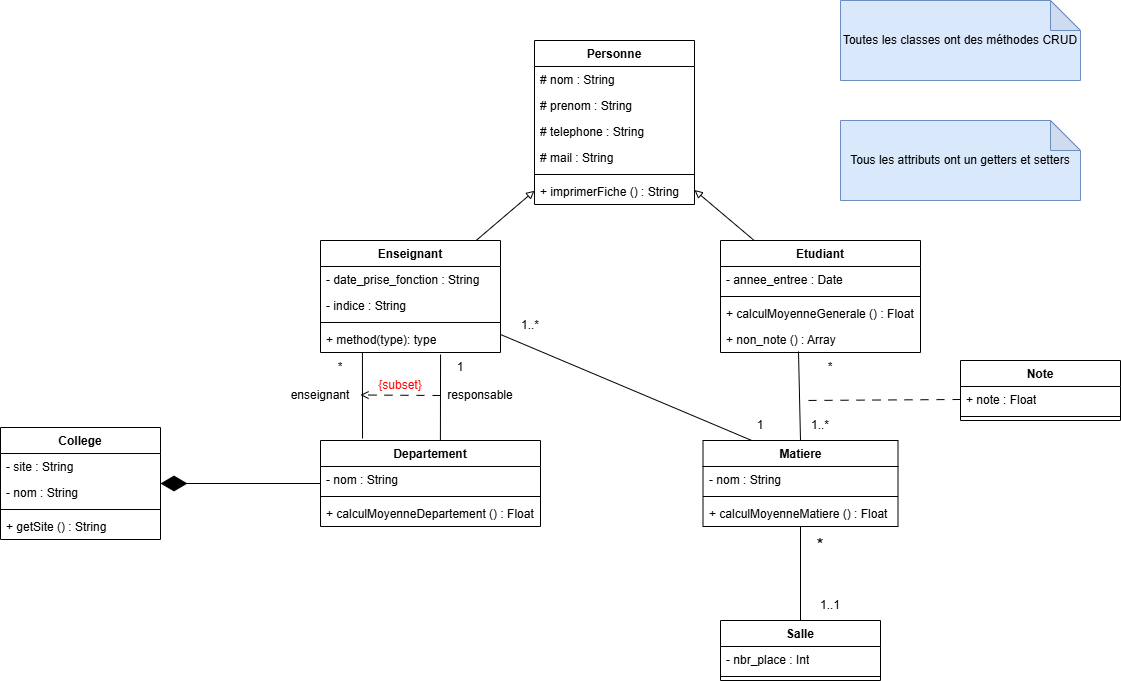

The diagram above was exported from draw.io. Its source (the exported page's mxGraphModel, read from the mxfile embedded in the PNG):
<mxGraphModel dx="1725" dy="750" grid="1" gridSize="10" guides="1" tooltips="1" connect="1" arrows="1" fold="1" page="1" pageScale="1" pageWidth="827" pageHeight="1169" math="0" shadow="0">
  <root>
    <mxCell id="0" />
    <mxCell id="1" parent="0" />
    <mxCell id="cbCqRpK12nYj8Eyb4Is3-1" value="College" style="swimlane;fontStyle=1;align=center;verticalAlign=top;childLayout=stackLayout;horizontal=1;startSize=26;horizontalStack=0;resizeParent=1;resizeParentMax=0;resizeLast=0;collapsible=1;marginBottom=0;whiteSpace=wrap;html=1;" parent="1" vertex="1">
      <mxGeometry x="-720" y="467" width="160" height="112" as="geometry" />
    </mxCell>
    <mxCell id="QYKoMF6IXtpjDoil9Hwl-1" value="- site : String" style="text;strokeColor=none;fillColor=none;align=left;verticalAlign=top;spacingLeft=4;spacingRight=4;overflow=hidden;rotatable=0;points=[[0,0.5],[1,0.5]];portConstraint=eastwest;whiteSpace=wrap;html=1;" vertex="1" parent="cbCqRpK12nYj8Eyb4Is3-1">
      <mxGeometry y="26" width="160" height="26" as="geometry" />
    </mxCell>
    <mxCell id="cbCqRpK12nYj8Eyb4Is3-2" value="- nom : String" style="text;strokeColor=none;fillColor=none;align=left;verticalAlign=top;spacingLeft=4;spacingRight=4;overflow=hidden;rotatable=0;points=[[0,0.5],[1,0.5]];portConstraint=eastwest;whiteSpace=wrap;html=1;" parent="cbCqRpK12nYj8Eyb4Is3-1" vertex="1">
      <mxGeometry y="52" width="160" height="26" as="geometry" />
    </mxCell>
    <mxCell id="cbCqRpK12nYj8Eyb4Is3-3" value="" style="line;strokeWidth=1;fillColor=none;align=left;verticalAlign=middle;spacingTop=-1;spacingLeft=3;spacingRight=3;rotatable=0;labelPosition=right;points=[];portConstraint=eastwest;strokeColor=inherit;" parent="cbCqRpK12nYj8Eyb4Is3-1" vertex="1">
      <mxGeometry y="78" width="160" height="8" as="geometry" />
    </mxCell>
    <mxCell id="cbCqRpK12nYj8Eyb4Is3-4" value="+ getSite () : String" style="text;strokeColor=none;fillColor=none;align=left;verticalAlign=top;spacingLeft=4;spacingRight=4;overflow=hidden;rotatable=0;points=[[0,0.5],[1,0.5]];portConstraint=eastwest;whiteSpace=wrap;html=1;" parent="cbCqRpK12nYj8Eyb4Is3-1" vertex="1">
      <mxGeometry y="86" width="160" height="26" as="geometry" />
    </mxCell>
    <mxCell id="cbCqRpK12nYj8Eyb4Is3-33" style="rounded=0;orthogonalLoop=1;jettySize=auto;html=1;endArrow=block;endFill=0;" parent="1" source="cbCqRpK12nYj8Eyb4Is3-5" target="cbCqRpK12nYj8Eyb4Is3-13" edge="1">
      <mxGeometry relative="1" as="geometry" />
    </mxCell>
    <mxCell id="p8gPdMfujaDlsGuBek1r-2" style="rounded=0;orthogonalLoop=1;jettySize=auto;html=1;entryX=0.191;entryY=-0.023;entryDx=0;entryDy=0;endArrow=none;startFill=0;exitX=0.233;exitY=1;exitDx=0;exitDy=0;exitPerimeter=0;entryPerimeter=0;" parent="1" source="cbCqRpK12nYj8Eyb4Is3-8" target="cbCqRpK12nYj8Eyb4Is3-25" edge="1">
      <mxGeometry relative="1" as="geometry" />
    </mxCell>
    <mxCell id="cbCqRpK12nYj8Eyb4Is3-5" value="Enseignant" style="swimlane;fontStyle=1;align=center;verticalAlign=top;childLayout=stackLayout;horizontal=1;startSize=26;horizontalStack=0;resizeParent=1;resizeParentMax=0;resizeLast=0;collapsible=1;marginBottom=0;whiteSpace=wrap;html=1;" parent="1" vertex="1">
      <mxGeometry x="-400" y="280" width="180" height="112" as="geometry" />
    </mxCell>
    <mxCell id="cbCqRpK12nYj8Eyb4Is3-6" value="- date_prise_fonction : String" style="text;strokeColor=none;fillColor=none;align=left;verticalAlign=top;spacingLeft=4;spacingRight=4;overflow=hidden;rotatable=0;points=[[0,0.5],[1,0.5]];portConstraint=eastwest;whiteSpace=wrap;html=1;" parent="cbCqRpK12nYj8Eyb4Is3-5" vertex="1">
      <mxGeometry y="26" width="180" height="26" as="geometry" />
    </mxCell>
    <mxCell id="cbCqRpK12nYj8Eyb4Is3-20" value="- indice : String&amp;nbsp;" style="text;strokeColor=none;fillColor=none;align=left;verticalAlign=top;spacingLeft=4;spacingRight=4;overflow=hidden;rotatable=0;points=[[0,0.5],[1,0.5]];portConstraint=eastwest;whiteSpace=wrap;html=1;" parent="cbCqRpK12nYj8Eyb4Is3-5" vertex="1">
      <mxGeometry y="52" width="180" height="26" as="geometry" />
    </mxCell>
    <mxCell id="cbCqRpK12nYj8Eyb4Is3-7" value="" style="line;strokeWidth=1;fillColor=none;align=left;verticalAlign=middle;spacingTop=-1;spacingLeft=3;spacingRight=3;rotatable=0;labelPosition=right;points=[];portConstraint=eastwest;strokeColor=inherit;" parent="cbCqRpK12nYj8Eyb4Is3-5" vertex="1">
      <mxGeometry y="78" width="180" height="8" as="geometry" />
    </mxCell>
    <mxCell id="cbCqRpK12nYj8Eyb4Is3-8" value="+ method(type): type" style="text;strokeColor=none;fillColor=none;align=left;verticalAlign=top;spacingLeft=4;spacingRight=4;overflow=hidden;rotatable=0;points=[[0,0.5],[1,0.5]];portConstraint=eastwest;whiteSpace=wrap;html=1;" parent="cbCqRpK12nYj8Eyb4Is3-5" vertex="1">
      <mxGeometry y="86" width="180" height="26" as="geometry" />
    </mxCell>
    <mxCell id="cbCqRpK12nYj8Eyb4Is3-34" style="rounded=0;orthogonalLoop=1;jettySize=auto;html=1;endArrow=block;endFill=0;" parent="1" source="cbCqRpK12nYj8Eyb4Is3-9" target="cbCqRpK12nYj8Eyb4Is3-13" edge="1">
      <mxGeometry relative="1" as="geometry" />
    </mxCell>
    <mxCell id="cbCqRpK12nYj8Eyb4Is3-9" value="Etudiant" style="swimlane;fontStyle=1;align=center;verticalAlign=top;childLayout=stackLayout;horizontal=1;startSize=26;horizontalStack=0;resizeParent=1;resizeParentMax=0;resizeLast=0;collapsible=1;marginBottom=0;whiteSpace=wrap;html=1;" parent="1" vertex="1">
      <mxGeometry y="280" width="200" height="112" as="geometry" />
    </mxCell>
    <mxCell id="cbCqRpK12nYj8Eyb4Is3-10" value="- annee_entree : Date" style="text;strokeColor=none;fillColor=none;align=left;verticalAlign=top;spacingLeft=4;spacingRight=4;overflow=hidden;rotatable=0;points=[[0,0.5],[1,0.5]];portConstraint=eastwest;whiteSpace=wrap;html=1;" parent="cbCqRpK12nYj8Eyb4Is3-9" vertex="1">
      <mxGeometry y="26" width="200" height="26" as="geometry" />
    </mxCell>
    <mxCell id="cbCqRpK12nYj8Eyb4Is3-11" value="" style="line;strokeWidth=1;fillColor=none;align=left;verticalAlign=middle;spacingTop=-1;spacingLeft=3;spacingRight=3;rotatable=0;labelPosition=right;points=[];portConstraint=eastwest;strokeColor=inherit;" parent="cbCqRpK12nYj8Eyb4Is3-9" vertex="1">
      <mxGeometry y="52" width="200" height="8" as="geometry" />
    </mxCell>
    <mxCell id="cbCqRpK12nYj8Eyb4Is3-12" value="+ calculMoyenneGenerale () : Float" style="text;strokeColor=none;fillColor=none;align=left;verticalAlign=top;spacingLeft=4;spacingRight=4;overflow=hidden;rotatable=0;points=[[0,0.5],[1,0.5]];portConstraint=eastwest;whiteSpace=wrap;html=1;" parent="cbCqRpK12nYj8Eyb4Is3-9" vertex="1">
      <mxGeometry y="60" width="200" height="26" as="geometry" />
    </mxCell>
    <mxCell id="QYKoMF6IXtpjDoil9Hwl-4" value="+ non_note () : Array" style="text;strokeColor=none;fillColor=none;align=left;verticalAlign=top;spacingLeft=4;spacingRight=4;overflow=hidden;rotatable=0;points=[[0,0.5],[1,0.5]];portConstraint=eastwest;whiteSpace=wrap;html=1;" vertex="1" parent="cbCqRpK12nYj8Eyb4Is3-9">
      <mxGeometry y="86" width="200" height="26" as="geometry" />
    </mxCell>
    <mxCell id="cbCqRpK12nYj8Eyb4Is3-13" value="Personne" style="swimlane;fontStyle=1;align=center;verticalAlign=top;childLayout=stackLayout;horizontal=1;startSize=26;horizontalStack=0;resizeParent=1;resizeParentMax=0;resizeLast=0;collapsible=1;marginBottom=0;whiteSpace=wrap;html=1;" parent="1" vertex="1">
      <mxGeometry x="-186" y="80" width="160" height="164" as="geometry" />
    </mxCell>
    <mxCell id="cbCqRpK12nYj8Eyb4Is3-14" value="# nom : String" style="text;strokeColor=none;fillColor=none;align=left;verticalAlign=top;spacingLeft=4;spacingRight=4;overflow=hidden;rotatable=0;points=[[0,0.5],[1,0.5]];portConstraint=eastwest;whiteSpace=wrap;html=1;" parent="cbCqRpK12nYj8Eyb4Is3-13" vertex="1">
      <mxGeometry y="26" width="160" height="26" as="geometry" />
    </mxCell>
    <mxCell id="cbCqRpK12nYj8Eyb4Is3-18" value="# prenom : String" style="text;strokeColor=none;fillColor=none;align=left;verticalAlign=top;spacingLeft=4;spacingRight=4;overflow=hidden;rotatable=0;points=[[0,0.5],[1,0.5]];portConstraint=eastwest;whiteSpace=wrap;html=1;" parent="cbCqRpK12nYj8Eyb4Is3-13" vertex="1">
      <mxGeometry y="52" width="160" height="26" as="geometry" />
    </mxCell>
    <mxCell id="cbCqRpK12nYj8Eyb4Is3-17" value="# telephone : String" style="text;strokeColor=none;fillColor=none;align=left;verticalAlign=top;spacingLeft=4;spacingRight=4;overflow=hidden;rotatable=0;points=[[0,0.5],[1,0.5]];portConstraint=eastwest;whiteSpace=wrap;html=1;" parent="cbCqRpK12nYj8Eyb4Is3-13" vertex="1">
      <mxGeometry y="78" width="160" height="26" as="geometry" />
    </mxCell>
    <mxCell id="cbCqRpK12nYj8Eyb4Is3-19" value="# mail : String" style="text;strokeColor=none;fillColor=none;align=left;verticalAlign=top;spacingLeft=4;spacingRight=4;overflow=hidden;rotatable=0;points=[[0,0.5],[1,0.5]];portConstraint=eastwest;whiteSpace=wrap;html=1;" parent="cbCqRpK12nYj8Eyb4Is3-13" vertex="1">
      <mxGeometry y="104" width="160" height="26" as="geometry" />
    </mxCell>
    <mxCell id="cbCqRpK12nYj8Eyb4Is3-15" value="" style="line;strokeWidth=1;fillColor=none;align=left;verticalAlign=middle;spacingTop=-1;spacingLeft=3;spacingRight=3;rotatable=0;labelPosition=right;points=[];portConstraint=eastwest;strokeColor=inherit;" parent="cbCqRpK12nYj8Eyb4Is3-13" vertex="1">
      <mxGeometry y="130" width="160" height="8" as="geometry" />
    </mxCell>
    <mxCell id="cbCqRpK12nYj8Eyb4Is3-16" value="+ imprimerFiche () : String" style="text;strokeColor=none;fillColor=none;align=left;verticalAlign=top;spacingLeft=4;spacingRight=4;overflow=hidden;rotatable=0;points=[[0,0.5],[1,0.5]];portConstraint=eastwest;whiteSpace=wrap;html=1;" parent="cbCqRpK12nYj8Eyb4Is3-13" vertex="1">
      <mxGeometry y="138" width="160" height="26" as="geometry" />
    </mxCell>
    <mxCell id="cbCqRpK12nYj8Eyb4Is3-21" value="Salle" style="swimlane;fontStyle=1;align=center;verticalAlign=top;childLayout=stackLayout;horizontal=1;startSize=26;horizontalStack=0;resizeParent=1;resizeParentMax=0;resizeLast=0;collapsible=1;marginBottom=0;whiteSpace=wrap;html=1;" parent="1" vertex="1">
      <mxGeometry y="660" width="160" height="60" as="geometry" />
    </mxCell>
    <mxCell id="cbCqRpK12nYj8Eyb4Is3-22" value="- nbr_place : Int" style="text;strokeColor=none;fillColor=none;align=left;verticalAlign=top;spacingLeft=4;spacingRight=4;overflow=hidden;rotatable=0;points=[[0,0.5],[1,0.5]];portConstraint=eastwest;whiteSpace=wrap;html=1;" parent="cbCqRpK12nYj8Eyb4Is3-21" vertex="1">
      <mxGeometry y="26" width="160" height="26" as="geometry" />
    </mxCell>
    <mxCell id="cbCqRpK12nYj8Eyb4Is3-23" value="" style="line;strokeWidth=1;fillColor=none;align=left;verticalAlign=middle;spacingTop=-1;spacingLeft=3;spacingRight=3;rotatable=0;labelPosition=right;points=[];portConstraint=eastwest;strokeColor=inherit;" parent="cbCqRpK12nYj8Eyb4Is3-21" vertex="1">
      <mxGeometry y="52" width="160" height="8" as="geometry" />
    </mxCell>
    <mxCell id="p8gPdMfujaDlsGuBek1r-3" style="rounded=0;orthogonalLoop=1;jettySize=auto;html=1;endArrow=none;startFill=0;exitX=0.545;exitY=0.023;exitDx=0;exitDy=0;entryX=0.667;entryY=1.077;entryDx=0;entryDy=0;entryPerimeter=0;exitPerimeter=0;" parent="1" source="cbCqRpK12nYj8Eyb4Is3-25" target="cbCqRpK12nYj8Eyb4Is3-8" edge="1">
      <mxGeometry relative="1" as="geometry" />
    </mxCell>
    <mxCell id="cbCqRpK12nYj8Eyb4Is3-25" value="Departement" style="swimlane;fontStyle=1;align=center;verticalAlign=top;childLayout=stackLayout;horizontal=1;startSize=26;horizontalStack=0;resizeParent=1;resizeParentMax=0;resizeLast=0;collapsible=1;marginBottom=0;whiteSpace=wrap;html=1;" parent="1" vertex="1">
      <mxGeometry x="-400" y="480" width="220" height="86" as="geometry" />
    </mxCell>
    <mxCell id="cbCqRpK12nYj8Eyb4Is3-26" value="- nom : String" style="text;strokeColor=none;fillColor=none;align=left;verticalAlign=top;spacingLeft=4;spacingRight=4;overflow=hidden;rotatable=0;points=[[0,0.5],[1,0.5]];portConstraint=eastwest;whiteSpace=wrap;html=1;" parent="cbCqRpK12nYj8Eyb4Is3-25" vertex="1">
      <mxGeometry y="26" width="220" height="26" as="geometry" />
    </mxCell>
    <mxCell id="cbCqRpK12nYj8Eyb4Is3-27" value="" style="line;strokeWidth=1;fillColor=none;align=left;verticalAlign=middle;spacingTop=-1;spacingLeft=3;spacingRight=3;rotatable=0;labelPosition=right;points=[];portConstraint=eastwest;strokeColor=inherit;" parent="cbCqRpK12nYj8Eyb4Is3-25" vertex="1">
      <mxGeometry y="52" width="220" height="8" as="geometry" />
    </mxCell>
    <mxCell id="cbCqRpK12nYj8Eyb4Is3-28" value="+ calculMoyenneDepartement () : Float" style="text;strokeColor=none;fillColor=none;align=left;verticalAlign=top;spacingLeft=4;spacingRight=4;overflow=hidden;rotatable=0;points=[[0,0.5],[1,0.5]];portConstraint=eastwest;whiteSpace=wrap;html=1;" parent="cbCqRpK12nYj8Eyb4Is3-25" vertex="1">
      <mxGeometry y="60" width="220" height="26" as="geometry" />
    </mxCell>
    <mxCell id="p8gPdMfujaDlsGuBek1r-9" style="rounded=0;orthogonalLoop=1;jettySize=auto;html=1;endArrow=none;startFill=0;entryX=0.39;entryY=0.962;entryDx=0;entryDy=0;entryPerimeter=0;exitX=0.5;exitY=0;exitDx=0;exitDy=0;" parent="1" source="cbCqRpK12nYj8Eyb4Is3-29" target="QYKoMF6IXtpjDoil9Hwl-4" edge="1">
      <mxGeometry relative="1" as="geometry" />
    </mxCell>
    <mxCell id="p8gPdMfujaDlsGuBek1r-12" style="rounded=0;orthogonalLoop=1;jettySize=auto;html=1;endArrow=none;startFill=0;exitX=0.25;exitY=0;exitDx=0;exitDy=0;" parent="1" source="cbCqRpK12nYj8Eyb4Is3-29" target="cbCqRpK12nYj8Eyb4Is3-5" edge="1">
      <mxGeometry relative="1" as="geometry" />
    </mxCell>
    <mxCell id="p8gPdMfujaDlsGuBek1r-19" style="rounded=0;orthogonalLoop=1;jettySize=auto;html=1;endArrow=none;startFill=0;" parent="1" source="cbCqRpK12nYj8Eyb4Is3-29" target="cbCqRpK12nYj8Eyb4Is3-21" edge="1">
      <mxGeometry relative="1" as="geometry" />
    </mxCell>
    <mxCell id="cbCqRpK12nYj8Eyb4Is3-29" value="Matiere" style="swimlane;fontStyle=1;align=center;verticalAlign=top;childLayout=stackLayout;horizontal=1;startSize=26;horizontalStack=0;resizeParent=1;resizeParentMax=0;resizeLast=0;collapsible=1;marginBottom=0;whiteSpace=wrap;html=1;" parent="1" vertex="1">
      <mxGeometry x="-17.5" y="480" width="195" height="86" as="geometry" />
    </mxCell>
    <mxCell id="cbCqRpK12nYj8Eyb4Is3-30" value="- nom : String" style="text;strokeColor=none;fillColor=none;align=left;verticalAlign=top;spacingLeft=4;spacingRight=4;overflow=hidden;rotatable=0;points=[[0,0.5],[1,0.5]];portConstraint=eastwest;whiteSpace=wrap;html=1;" parent="cbCqRpK12nYj8Eyb4Is3-29" vertex="1">
      <mxGeometry y="26" width="195" height="26" as="geometry" />
    </mxCell>
    <mxCell id="cbCqRpK12nYj8Eyb4Is3-31" value="" style="line;strokeWidth=1;fillColor=none;align=left;verticalAlign=middle;spacingTop=-1;spacingLeft=3;spacingRight=3;rotatable=0;labelPosition=right;points=[];portConstraint=eastwest;strokeColor=inherit;" parent="cbCqRpK12nYj8Eyb4Is3-29" vertex="1">
      <mxGeometry y="52" width="195" height="8" as="geometry" />
    </mxCell>
    <mxCell id="cbCqRpK12nYj8Eyb4Is3-32" value="+ calculMoyenneMatiere () : Float&amp;nbsp;" style="text;strokeColor=none;fillColor=none;align=left;verticalAlign=top;spacingLeft=4;spacingRight=4;overflow=hidden;rotatable=0;points=[[0,0.5],[1,0.5]];portConstraint=eastwest;whiteSpace=wrap;html=1;" parent="cbCqRpK12nYj8Eyb4Is3-29" vertex="1">
      <mxGeometry y="60" width="195" height="26" as="geometry" />
    </mxCell>
    <mxCell id="p8gPdMfujaDlsGuBek1r-1" value="" style="endArrow=diamondThin;endFill=1;endSize=24;html=1;rounded=0;" parent="1" source="cbCqRpK12nYj8Eyb4Is3-25" target="cbCqRpK12nYj8Eyb4Is3-1" edge="1">
      <mxGeometry width="160" relative="1" as="geometry">
        <mxPoint x="-570" y="460" as="sourcePoint" />
        <mxPoint x="-410" y="460" as="targetPoint" />
      </mxGeometry>
    </mxCell>
    <mxCell id="p8gPdMfujaDlsGuBek1r-4" value="responsable" style="text;html=1;align=center;verticalAlign=middle;whiteSpace=wrap;rounded=0;" parent="1" vertex="1">
      <mxGeometry x="-270" y="420" width="60" height="30" as="geometry" />
    </mxCell>
    <mxCell id="p8gPdMfujaDlsGuBek1r-5" value="enseignant" style="text;html=1;align=center;verticalAlign=middle;whiteSpace=wrap;rounded=0;" parent="1" vertex="1">
      <mxGeometry x="-430" y="420" width="60" height="30" as="geometry" />
    </mxCell>
    <mxCell id="p8gPdMfujaDlsGuBek1r-6" value="*" style="text;html=1;align=center;verticalAlign=middle;whiteSpace=wrap;rounded=0;" parent="1" vertex="1">
      <mxGeometry x="-410" y="392" width="60" height="30" as="geometry" />
    </mxCell>
    <mxCell id="p8gPdMfujaDlsGuBek1r-8" value="1" style="text;html=1;align=center;verticalAlign=middle;whiteSpace=wrap;rounded=0;" parent="1" vertex="1">
      <mxGeometry x="-290" y="392" width="60" height="30" as="geometry" />
    </mxCell>
    <mxCell id="p8gPdMfujaDlsGuBek1r-10" value="1..*" style="text;html=1;align=center;verticalAlign=middle;whiteSpace=wrap;rounded=0;" parent="1" vertex="1">
      <mxGeometry x="70" y="450" width="60" height="30" as="geometry" />
    </mxCell>
    <mxCell id="p8gPdMfujaDlsGuBek1r-11" value="*" style="text;html=1;align=center;verticalAlign=middle;whiteSpace=wrap;rounded=0;" parent="1" vertex="1">
      <mxGeometry x="80" y="392" width="60" height="30" as="geometry" />
    </mxCell>
    <mxCell id="p8gPdMfujaDlsGuBek1r-13" value="1..*" style="text;html=1;align=center;verticalAlign=middle;whiteSpace=wrap;rounded=0;" parent="1" vertex="1">
      <mxGeometry x="-220" y="350" width="60" height="30" as="geometry" />
    </mxCell>
    <mxCell id="p8gPdMfujaDlsGuBek1r-14" value="1" style="text;html=1;align=center;verticalAlign=middle;whiteSpace=wrap;rounded=0;" parent="1" vertex="1">
      <mxGeometry x="10" y="450" width="60" height="30" as="geometry" />
    </mxCell>
    <mxCell id="p8gPdMfujaDlsGuBek1r-20" value="&lt;font style=&quot;font-size: 18px;&quot;&gt;*&lt;/font&gt;" style="text;html=1;align=center;verticalAlign=middle;whiteSpace=wrap;rounded=0;" parent="1" vertex="1">
      <mxGeometry x="70" y="570" width="60" height="30" as="geometry" />
    </mxCell>
    <mxCell id="p8gPdMfujaDlsGuBek1r-21" value="1..1" style="text;html=1;align=center;verticalAlign=middle;whiteSpace=wrap;rounded=0;" parent="1" vertex="1">
      <mxGeometry x="80" y="630" width="60" height="30" as="geometry" />
    </mxCell>
    <mxCell id="p8gPdMfujaDlsGuBek1r-26" style="rounded=0;orthogonalLoop=1;jettySize=auto;html=1;endArrow=none;startFill=0;dashed=1;dashPattern=8 8;exitX=0;exitY=0.5;exitDx=0;exitDy=0;" parent="1" source="p8gPdMfujaDlsGuBek1r-23" edge="1">
      <mxGeometry relative="1" as="geometry">
        <mxPoint x="80" y="440" as="targetPoint" />
      </mxGeometry>
    </mxCell>
    <mxCell id="p8gPdMfujaDlsGuBek1r-22" value="Note" style="swimlane;fontStyle=1;align=center;verticalAlign=top;childLayout=stackLayout;horizontal=1;startSize=26;horizontalStack=0;resizeParent=1;resizeParentMax=0;resizeLast=0;collapsible=1;marginBottom=0;whiteSpace=wrap;html=1;" parent="1" vertex="1">
      <mxGeometry x="240" y="400" width="160" height="60" as="geometry" />
    </mxCell>
    <mxCell id="p8gPdMfujaDlsGuBek1r-23" value="+ note : Float" style="text;strokeColor=none;fillColor=none;align=left;verticalAlign=top;spacingLeft=4;spacingRight=4;overflow=hidden;rotatable=0;points=[[0,0.5],[1,0.5]];portConstraint=eastwest;whiteSpace=wrap;html=1;" parent="p8gPdMfujaDlsGuBek1r-22" vertex="1">
      <mxGeometry y="26" width="160" height="26" as="geometry" />
    </mxCell>
    <mxCell id="p8gPdMfujaDlsGuBek1r-24" value="" style="line;strokeWidth=1;fillColor=none;align=left;verticalAlign=middle;spacingTop=-1;spacingLeft=3;spacingRight=3;rotatable=0;labelPosition=right;points=[];portConstraint=eastwest;strokeColor=inherit;" parent="p8gPdMfujaDlsGuBek1r-22" vertex="1">
      <mxGeometry y="52" width="160" height="8" as="geometry" />
    </mxCell>
    <mxCell id="QYKoMF6IXtpjDoil9Hwl-2" value="" style="endArrow=open;html=1;rounded=0;dashed=1;dashPattern=8 8;endFill=0;" edge="1" parent="1">
      <mxGeometry width="50" height="50" relative="1" as="geometry">
        <mxPoint x="-280" y="435" as="sourcePoint" />
        <mxPoint x="-360" y="434.5" as="targetPoint" />
      </mxGeometry>
    </mxCell>
    <mxCell id="QYKoMF6IXtpjDoil9Hwl-3" value="&lt;font style=&quot;color: light-dark(rgb(255, 0, 0), rgb(237, 237, 237));&quot;&gt;{subset}&lt;/font&gt;" style="text;html=1;align=center;verticalAlign=middle;whiteSpace=wrap;rounded=0;" vertex="1" parent="1">
      <mxGeometry x="-350" y="410" width="60" height="30" as="geometry" />
    </mxCell>
    <mxCell id="QYKoMF6IXtpjDoil9Hwl-5" value="Toutes les classes ont des méthodes CRUD" style="shape=note;whiteSpace=wrap;html=1;backgroundOutline=1;darkOpacity=0.05;fillColor=#dae8fc;strokeColor=#6c8ebf;" vertex="1" parent="1">
      <mxGeometry x="120" y="40" width="240" height="80" as="geometry" />
    </mxCell>
    <mxCell id="QYKoMF6IXtpjDoil9Hwl-6" value="Tous les attributs ont un getters et setters" style="shape=note;whiteSpace=wrap;html=1;backgroundOutline=1;darkOpacity=0.05;fillColor=#dae8fc;strokeColor=#6c8ebf;" vertex="1" parent="1">
      <mxGeometry x="120" y="160" width="240" height="80" as="geometry" />
    </mxCell>
  </root>
</mxGraphModel>